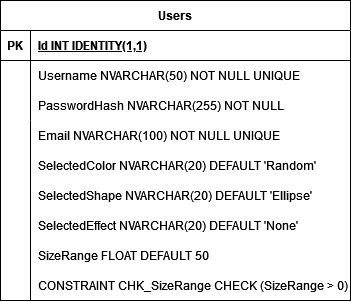

The diagram above was exported from draw.io. Its source (the exported page's mxGraphModel, read from the mxfile embedded in the PNG):
<mxGraphModel dx="1195" dy="622" grid="1" gridSize="10" guides="1" tooltips="1" connect="1" arrows="1" fold="1" page="1" pageScale="1" pageWidth="850" pageHeight="1100" math="0" shadow="0" extFonts="Permanent Marker^https://fonts.googleapis.com/css?family=Permanent+Marker">
  <root>
    <mxCell id="0" />
    <mxCell id="1" parent="0" />
    <mxCell id="C-vyLk0tnHw3VtMMgP7b-2" value="Users" style="shape=table;startSize=30;container=1;collapsible=1;childLayout=tableLayout;fixedRows=1;rowLines=0;fontStyle=1;align=center;resizeLast=1;" parent="1" vertex="1">
      <mxGeometry x="300" y="120" width="350" height="300" as="geometry" />
    </mxCell>
    <mxCell id="C-vyLk0tnHw3VtMMgP7b-3" value="" style="shape=partialRectangle;collapsible=0;dropTarget=0;pointerEvents=0;fillColor=none;points=[[0,0.5],[1,0.5]];portConstraint=eastwest;top=0;left=0;right=0;bottom=1;" parent="C-vyLk0tnHw3VtMMgP7b-2" vertex="1">
      <mxGeometry y="30" width="350" height="30" as="geometry" />
    </mxCell>
    <mxCell id="C-vyLk0tnHw3VtMMgP7b-4" value="PK" style="shape=partialRectangle;overflow=hidden;connectable=0;fillColor=none;top=0;left=0;bottom=0;right=0;fontStyle=1;" parent="C-vyLk0tnHw3VtMMgP7b-3" vertex="1">
      <mxGeometry width="30" height="30" as="geometry">
        <mxRectangle width="30" height="30" as="alternateBounds" />
      </mxGeometry>
    </mxCell>
    <mxCell id="C-vyLk0tnHw3VtMMgP7b-5" value="Id INT IDENTITY(1,1)" style="shape=partialRectangle;overflow=hidden;connectable=0;fillColor=none;top=0;left=0;bottom=0;right=0;align=left;spacingLeft=6;fontStyle=5;" parent="C-vyLk0tnHw3VtMMgP7b-3" vertex="1">
      <mxGeometry x="30" width="320" height="30" as="geometry">
        <mxRectangle width="320" height="30" as="alternateBounds" />
      </mxGeometry>
    </mxCell>
    <mxCell id="C-vyLk0tnHw3VtMMgP7b-6" value="" style="shape=partialRectangle;collapsible=0;dropTarget=0;pointerEvents=0;fillColor=none;points=[[0,0.5],[1,0.5]];portConstraint=eastwest;top=0;left=0;right=0;bottom=0;" parent="C-vyLk0tnHw3VtMMgP7b-2" vertex="1">
      <mxGeometry y="60" width="350" height="30" as="geometry" />
    </mxCell>
    <mxCell id="C-vyLk0tnHw3VtMMgP7b-7" value="" style="shape=partialRectangle;overflow=hidden;connectable=0;fillColor=none;top=0;left=0;bottom=0;right=0;" parent="C-vyLk0tnHw3VtMMgP7b-6" vertex="1">
      <mxGeometry width="30" height="30" as="geometry">
        <mxRectangle width="30" height="30" as="alternateBounds" />
      </mxGeometry>
    </mxCell>
    <mxCell id="C-vyLk0tnHw3VtMMgP7b-8" value="Username NVARCHAR(50) NOT NULL UNIQUE" style="shape=partialRectangle;overflow=hidden;connectable=0;fillColor=none;top=0;left=0;bottom=0;right=0;align=left;spacingLeft=6;" parent="C-vyLk0tnHw3VtMMgP7b-6" vertex="1">
      <mxGeometry x="30" width="320" height="30" as="geometry">
        <mxRectangle width="320" height="30" as="alternateBounds" />
      </mxGeometry>
    </mxCell>
    <mxCell id="C-vyLk0tnHw3VtMMgP7b-9" value="" style="shape=partialRectangle;collapsible=0;dropTarget=0;pointerEvents=0;fillColor=none;points=[[0,0.5],[1,0.5]];portConstraint=eastwest;top=0;left=0;right=0;bottom=0;" parent="C-vyLk0tnHw3VtMMgP7b-2" vertex="1">
      <mxGeometry y="90" width="350" height="30" as="geometry" />
    </mxCell>
    <mxCell id="C-vyLk0tnHw3VtMMgP7b-10" value="" style="shape=partialRectangle;overflow=hidden;connectable=0;fillColor=none;top=0;left=0;bottom=0;right=0;" parent="C-vyLk0tnHw3VtMMgP7b-9" vertex="1">
      <mxGeometry width="30" height="30" as="geometry">
        <mxRectangle width="30" height="30" as="alternateBounds" />
      </mxGeometry>
    </mxCell>
    <mxCell id="C-vyLk0tnHw3VtMMgP7b-11" value="PasswordHash NVARCHAR(255) NOT NULL" style="shape=partialRectangle;overflow=hidden;connectable=0;fillColor=none;top=0;left=0;bottom=0;right=0;align=left;spacingLeft=6;" parent="C-vyLk0tnHw3VtMMgP7b-9" vertex="1">
      <mxGeometry x="30" width="320" height="30" as="geometry">
        <mxRectangle width="320" height="30" as="alternateBounds" />
      </mxGeometry>
    </mxCell>
    <mxCell id="n-0Dzs4XTtdzW31M1fH6-1" value="Email NVARCHAR(100) NOT NULL UNIQUE" style="shape=partialRectangle;overflow=hidden;connectable=0;fillColor=none;top=0;left=0;bottom=0;right=0;align=left;spacingLeft=6;" vertex="1" parent="1">
      <mxGeometry x="330" y="240" width="320" height="30" as="geometry">
        <mxRectangle width="320" height="30" as="alternateBounds" />
      </mxGeometry>
    </mxCell>
    <mxCell id="n-0Dzs4XTtdzW31M1fH6-2" value="SelectedColor NVARCHAR(20) DEFAULT 'Random'" style="shape=partialRectangle;overflow=hidden;connectable=0;fillColor=none;top=0;left=0;bottom=0;right=0;align=left;spacingLeft=6;" vertex="1" parent="1">
      <mxGeometry x="330" y="270" width="320" height="30" as="geometry">
        <mxRectangle width="320" height="30" as="alternateBounds" />
      </mxGeometry>
    </mxCell>
    <mxCell id="n-0Dzs4XTtdzW31M1fH6-3" value="SelectedShape NVARCHAR(20) DEFAULT 'Ellipse'" style="shape=partialRectangle;overflow=hidden;connectable=0;fillColor=none;top=0;left=0;bottom=0;right=0;align=left;spacingLeft=6;" vertex="1" parent="1">
      <mxGeometry x="330" y="300" width="320" height="30" as="geometry">
        <mxRectangle width="320" height="30" as="alternateBounds" />
      </mxGeometry>
    </mxCell>
    <mxCell id="n-0Dzs4XTtdzW31M1fH6-4" value="SelectedEffect NVARCHAR(20) DEFAULT 'None'" style="shape=partialRectangle;overflow=hidden;connectable=0;fillColor=none;top=0;left=0;bottom=0;right=0;align=left;spacingLeft=6;" vertex="1" parent="1">
      <mxGeometry x="330" y="330" width="320" height="30" as="geometry">
        <mxRectangle width="320" height="30" as="alternateBounds" />
      </mxGeometry>
    </mxCell>
    <mxCell id="n-0Dzs4XTtdzW31M1fH6-5" value="SizeRange FLOAT DEFAULT 50" style="shape=partialRectangle;overflow=hidden;connectable=0;fillColor=none;top=0;left=0;bottom=0;right=0;align=left;spacingLeft=6;" vertex="1" parent="1">
      <mxGeometry x="330" y="360" width="320" height="30" as="geometry">
        <mxRectangle width="320" height="30" as="alternateBounds" />
      </mxGeometry>
    </mxCell>
    <mxCell id="n-0Dzs4XTtdzW31M1fH6-6" value="CONSTRAINT CHK_SizeRange CHECK (SizeRange &gt; 0)" style="shape=partialRectangle;overflow=hidden;connectable=0;fillColor=none;top=0;left=0;bottom=0;right=0;align=left;spacingLeft=6;" vertex="1" parent="1">
      <mxGeometry x="330" y="390" width="320" height="30" as="geometry">
        <mxRectangle width="320" height="30" as="alternateBounds" />
      </mxGeometry>
    </mxCell>
    <mxCell id="n-0Dzs4XTtdzW31M1fH6-7" value="" style="endArrow=none;html=1;rounded=0;" edge="1" parent="1">
      <mxGeometry width="50" height="50" relative="1" as="geometry">
        <mxPoint x="330" y="420" as="sourcePoint" />
        <mxPoint x="330" y="240" as="targetPoint" />
      </mxGeometry>
    </mxCell>
  </root>
</mxGraphModel>